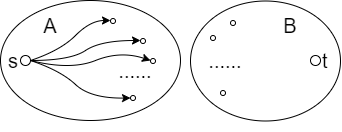

The diagram above was exported from draw.io. Its source (the exported page's mxGraphModel, read from the mxfile embedded in the PNG):
<mxGraphModel dx="494" dy="279" grid="1" gridSize="10" guides="1" tooltips="1" connect="1" arrows="1" fold="1" page="1" pageScale="1" pageWidth="400" pageHeight="200" math="0" shadow="0">
  <root>
    <mxCell id="0" />
    <mxCell id="1" parent="0" />
    <mxCell id="iLcQ6_WNsfna8bLFkn9y-19" value="" style="ellipse;whiteSpace=wrap;html=1;labelBackgroundColor=none;fillColor=none;fontSize=20;fontColor=#000000;verticalAlign=bottom;" vertex="1" parent="1">
      <mxGeometry x="220" y="20.5" width="150" height="120" as="geometry" />
    </mxCell>
    <mxCell id="iLcQ6_WNsfna8bLFkn9y-10" value="" style="ellipse;whiteSpace=wrap;html=1;labelBackgroundColor=none;fillColor=none;fontSize=20;verticalAlign=bottom;" vertex="1" parent="1">
      <mxGeometry x="30" y="20" width="180" height="120" as="geometry" />
    </mxCell>
    <mxCell id="iLcQ6_WNsfna8bLFkn9y-1" value="s" style="ellipse;whiteSpace=wrap;html=1;aspect=fixed;labelBackgroundColor=none;fillColor=none;labelPosition=left;verticalLabelPosition=middle;align=right;verticalAlign=middle;fontSize=20;" vertex="1" parent="1">
      <mxGeometry x="50" y="75" width="10" height="10" as="geometry" />
    </mxCell>
    <mxCell id="iLcQ6_WNsfna8bLFkn9y-2" value="" style="curved=1;endArrow=classic;html=1;fontSize=20;exitX=1;exitY=0.5;exitDx=0;exitDy=0;" edge="1" parent="1" source="iLcQ6_WNsfna8bLFkn9y-1">
      <mxGeometry width="50" height="50" relative="1" as="geometry">
        <mxPoint x="140" y="140" as="sourcePoint" />
        <mxPoint x="140" y="40" as="targetPoint" />
        <Array as="points">
          <mxPoint x="90" y="70" />
          <mxPoint x="120" y="40" />
        </Array>
      </mxGeometry>
    </mxCell>
    <mxCell id="iLcQ6_WNsfna8bLFkn9y-3" value="" style="curved=1;endArrow=classic;html=1;fontSize=20;exitX=1;exitY=0.5;exitDx=0;exitDy=0;entryX=0;entryY=0.5;entryDx=0;entryDy=0;" edge="1" parent="1" source="iLcQ6_WNsfna8bLFkn9y-1" target="iLcQ6_WNsfna8bLFkn9y-36">
      <mxGeometry width="50" height="50" relative="1" as="geometry">
        <mxPoint x="70" y="110" as="sourcePoint" />
        <mxPoint x="70" y="150" as="targetPoint" />
        <Array as="points">
          <mxPoint x="90" y="90" />
          <mxPoint x="120" y="118" />
        </Array>
      </mxGeometry>
    </mxCell>
    <mxCell id="iLcQ6_WNsfna8bLFkn9y-4" value="" style="curved=1;endArrow=classic;html=1;fontSize=20;" edge="1" parent="1">
      <mxGeometry width="50" height="50" relative="1" as="geometry">
        <mxPoint x="60" y="80" as="sourcePoint" />
        <mxPoint x="170" y="60" as="targetPoint" />
        <Array as="points">
          <mxPoint x="100" y="80" />
          <mxPoint x="130" y="60" />
        </Array>
      </mxGeometry>
    </mxCell>
    <mxCell id="iLcQ6_WNsfna8bLFkn9y-5" value="" style="curved=1;endArrow=classic;html=1;fontSize=20;" edge="1" parent="1">
      <mxGeometry width="50" height="50" relative="1" as="geometry">
        <mxPoint x="60" y="80" as="sourcePoint" />
        <mxPoint x="180" y="80" as="targetPoint" />
        <Array as="points">
          <mxPoint x="100" y="90" />
          <mxPoint x="150" y="70" />
        </Array>
      </mxGeometry>
    </mxCell>
    <mxCell id="iLcQ6_WNsfna8bLFkn9y-6" value="......" style="text;html=1;strokeColor=none;fillColor=none;align=center;verticalAlign=middle;whiteSpace=wrap;rounded=0;labelBackgroundColor=none;fontSize=20;" vertex="1" parent="1">
      <mxGeometry x="145" y="80" width="40" height="20" as="geometry" />
    </mxCell>
    <mxCell id="iLcQ6_WNsfna8bLFkn9y-7" value="t" style="ellipse;whiteSpace=wrap;html=1;aspect=fixed;labelBackgroundColor=none;fillColor=none;labelPosition=right;verticalLabelPosition=middle;align=left;verticalAlign=middle;fontSize=20;" vertex="1" parent="1">
      <mxGeometry x="340" y="75" width="10" height="10" as="geometry" />
    </mxCell>
    <mxCell id="iLcQ6_WNsfna8bLFkn9y-12" value="" style="ellipse;whiteSpace=wrap;html=1;aspect=fixed;labelBackgroundColor=none;fillColor=none;labelPosition=right;verticalLabelPosition=middle;align=left;verticalAlign=middle;fontSize=20;" vertex="1" parent="1">
      <mxGeometry x="140" y="38" width="5" height="5" as="geometry" />
    </mxCell>
    <mxCell id="iLcQ6_WNsfna8bLFkn9y-13" value="" style="ellipse;whiteSpace=wrap;html=1;aspect=fixed;labelBackgroundColor=none;fillColor=none;labelPosition=right;verticalLabelPosition=middle;align=left;verticalAlign=middle;fontSize=20;" vertex="1" parent="1">
      <mxGeometry x="170" y="58" width="5" height="5" as="geometry" />
    </mxCell>
    <mxCell id="iLcQ6_WNsfna8bLFkn9y-14" value="" style="ellipse;whiteSpace=wrap;html=1;aspect=fixed;labelBackgroundColor=none;fillColor=none;labelPosition=right;verticalLabelPosition=middle;align=left;verticalAlign=middle;fontSize=20;" vertex="1" parent="1">
      <mxGeometry x="180" y="78" width="5" height="5" as="geometry" />
    </mxCell>
    <mxCell id="iLcQ6_WNsfna8bLFkn9y-20" value="A" style="text;html=1;strokeColor=none;fillColor=none;align=center;verticalAlign=middle;whiteSpace=wrap;rounded=0;labelBackgroundColor=none;fontSize=20;noLabel=1;fontColor=none;" vertex="1" parent="1">
      <mxGeometry x="100" y="130" width="40" height="20" as="geometry" />
    </mxCell>
    <mxCell id="iLcQ6_WNsfna8bLFkn9y-21" value="B" style="text;html=1;strokeColor=none;fillColor=none;align=center;verticalAlign=middle;whiteSpace=wrap;rounded=0;labelBackgroundColor=none;fontSize=20;noLabel=1;fontColor=none;" vertex="1" parent="1">
      <mxGeometry x="275" y="130" width="40" height="20" as="geometry" />
    </mxCell>
    <mxCell id="iLcQ6_WNsfna8bLFkn9y-25" value="" style="ellipse;whiteSpace=wrap;html=1;aspect=fixed;labelBackgroundColor=none;fillColor=none;labelPosition=right;verticalLabelPosition=middle;align=left;verticalAlign=middle;fontSize=20;" vertex="1" parent="1">
      <mxGeometry x="260" y="40" width="5" height="5" as="geometry" />
    </mxCell>
    <mxCell id="iLcQ6_WNsfna8bLFkn9y-26" value="" style="ellipse;whiteSpace=wrap;html=1;aspect=fixed;labelBackgroundColor=none;fillColor=none;labelPosition=right;verticalLabelPosition=middle;align=left;verticalAlign=middle;fontSize=20;" vertex="1" parent="1">
      <mxGeometry x="240" y="55" width="5" height="5" as="geometry" />
    </mxCell>
    <mxCell id="iLcQ6_WNsfna8bLFkn9y-28" value="" style="ellipse;whiteSpace=wrap;html=1;aspect=fixed;labelBackgroundColor=none;fillColor=none;labelPosition=right;verticalLabelPosition=middle;align=left;verticalAlign=middle;fontSize=20;" vertex="1" parent="1">
      <mxGeometry x="250" y="110" width="5" height="5" as="geometry" />
    </mxCell>
    <mxCell id="iLcQ6_WNsfna8bLFkn9y-34" value="A" style="text;html=1;strokeColor=none;fillColor=none;align=center;verticalAlign=middle;whiteSpace=wrap;rounded=0;labelBackgroundColor=none;fontSize=20;" vertex="1" parent="1">
      <mxGeometry x="60" y="35" width="40" height="20" as="geometry" />
    </mxCell>
    <mxCell id="iLcQ6_WNsfna8bLFkn9y-35" value="B" style="text;html=1;strokeColor=none;fillColor=none;align=center;verticalAlign=middle;whiteSpace=wrap;rounded=0;labelBackgroundColor=none;fontSize=20;" vertex="1" parent="1">
      <mxGeometry x="300" y="35" width="40" height="20" as="geometry" />
    </mxCell>
    <mxCell id="iLcQ6_WNsfna8bLFkn9y-36" value="" style="ellipse;whiteSpace=wrap;html=1;aspect=fixed;labelBackgroundColor=none;fillColor=none;labelPosition=center;verticalLabelPosition=top;align=center;verticalAlign=bottom;fontSize=20;" vertex="1" parent="1">
      <mxGeometry x="160" y="115" width="5" height="5" as="geometry" />
    </mxCell>
    <mxCell id="iLcQ6_WNsfna8bLFkn9y-40" value="......" style="text;html=1;strokeColor=none;fillColor=none;align=center;verticalAlign=middle;whiteSpace=wrap;rounded=0;labelBackgroundColor=none;fontSize=20;" vertex="1" parent="1">
      <mxGeometry x="235" y="70" width="40" height="20" as="geometry" />
    </mxCell>
  </root>
</mxGraphModel>